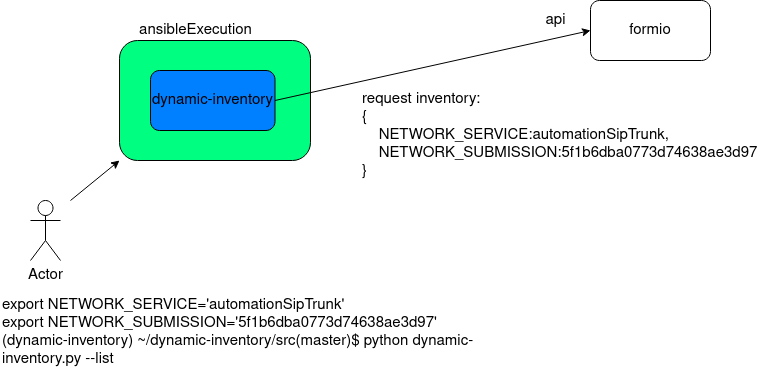

The diagram above was exported from draw.io. Its source (the exported page's mxGraphModel, read from the mxfile embedded in the PNG):
<mxGraphModel dx="1038" dy="529" grid="1" gridSize="10" guides="1" tooltips="1" connect="1" arrows="1" fold="1" page="1" pageScale="1" pageWidth="850" pageHeight="1100" math="0" shadow="0">
  <root>
    <mxCell id="0" />
    <mxCell id="1" parent="0" />
    <mxCell id="Uh_mnT2mrsV7tKV6TAGW-5" value="" style="rounded=1;whiteSpace=wrap;html=1;fillColor=#FFFFFF;" parent="1" vertex="1">
      <mxGeometry x="130" y="500" width="270" height="170" as="geometry" />
    </mxCell>
    <mxCell id="Uh_mnT2mrsV7tKV6TAGW-4" value="" style="rounded=1;whiteSpace=wrap;html=1;fillColor=#00FF80;align=left;" parent="1" vertex="1">
      <mxGeometry x="159" y="520" width="191" height="120" as="geometry" />
    </mxCell>
    <mxCell id="Uh_mnT2mrsV7tKV6TAGW-1" value="airflow" style="rounded=1;whiteSpace=wrap;html=1;fillColor=#009900;" parent="1" vertex="1">
      <mxGeometry x="560" y="430" width="120" height="60" as="geometry" />
    </mxCell>
    <mxCell id="Uh_mnT2mrsV7tKV6TAGW-2" value="formio" style="rounded=1;whiteSpace=wrap;html=1;fillColor=#FFFFFF;" parent="1" vertex="1">
      <mxGeometry x="770" y="600" width="120" height="60" as="geometry" />
    </mxCell>
    <mxCell id="Uh_mnT2mrsV7tKV6TAGW-3" value="dynamic-inventory" style="rounded=1;whiteSpace=wrap;html=1;fillColor=#007FFF;" parent="1" vertex="1">
      <mxGeometry x="190" y="550" width="124.5" height="60" as="geometry" />
    </mxCell>
    <mxCell id="Uh_mnT2mrsV7tKV6TAGW-6" value="workflow context" style="text;html=1;align=center;verticalAlign=middle;resizable=0;points=[];autosize=1;" parent="1" vertex="1">
      <mxGeometry x="290" y="480" width="100" height="20" as="geometry" />
    </mxCell>
    <mxCell id="Uh_mnT2mrsV7tKV6TAGW-7" value="frontend" style="rounded=1;whiteSpace=wrap;html=1;fillColor=#B266FF;" parent="1" vertex="1">
      <mxGeometry x="380" y="260" width="120" height="60" as="geometry" />
    </mxCell>
    <mxCell id="Uh_mnT2mrsV7tKV6TAGW-8" value="Actor" style="shape=umlActor;verticalLabelPosition=bottom;verticalAlign=top;html=1;outlineConnect=0;fillColor=#FFFFFF;" parent="1" vertex="1">
      <mxGeometry x="140" y="170" width="30" height="60" as="geometry" />
    </mxCell>
    <mxCell id="Uh_mnT2mrsV7tKV6TAGW-9" value="" style="endArrow=classic;html=1;entryX=0;entryY=0.25;entryDx=0;entryDy=0;" parent="1" target="Uh_mnT2mrsV7tKV6TAGW-7" edge="1">
      <mxGeometry width="50" height="50" relative="1" as="geometry">
        <mxPoint x="220" y="200" as="sourcePoint" />
        <mxPoint x="450" y="370" as="targetPoint" />
      </mxGeometry>
    </mxCell>
    <mxCell id="Uh_mnT2mrsV7tKV6TAGW-10" value="trigger workflow" style="text;html=1;align=center;verticalAlign=middle;resizable=0;points=[];autosize=1;" parent="1" vertex="1">
      <mxGeometry x="260" y="200" width="100" height="20" as="geometry" />
    </mxCell>
    <mxCell id="Uh_mnT2mrsV7tKV6TAGW-12" value="" style="endArrow=classic;html=1;entryX=0.5;entryY=0;entryDx=0;entryDy=0;exitX=0.5;exitY=1;exitDx=0;exitDy=0;" parent="1" source="Uh_mnT2mrsV7tKV6TAGW-7" target="Uh_mnT2mrsV7tKV6TAGW-1" edge="1">
      <mxGeometry width="50" height="50" relative="1" as="geometry">
        <mxPoint x="230" y="210" as="sourcePoint" />
        <mxPoint x="390" y="285" as="targetPoint" />
      </mxGeometry>
    </mxCell>
    <mxCell id="Uh_mnT2mrsV7tKV6TAGW-14" value="curl -k -X POST https://airflow-dev.cluster.smq.net/api/experimental/dags/&amp;lt;dag_name&amp;gt;/dag_runs &lt;br&gt;\-H 'Cache-Control: no-cache' &lt;br&gt;\-H 'Content-Type: application/json' &lt;br&gt;\-d '{&quot;conf&quot;:&quot;{\&quot;NETWORK_SERVICE\&quot;:\&quot;automationSipTrunk\&quot;,\&quot;NETWORK_SUBMISSION\&quot;:\&quot;5f1b6dba0773d74638ae3d97\&quot;}&quot;}'" style="text;whiteSpace=wrap;html=1;" parent="1" vertex="1">
      <mxGeometry x="540" y="270" width="760" height="60" as="geometry" />
    </mxCell>
    <mxCell id="Uh_mnT2mrsV7tKV6TAGW-15" value="api" style="text;html=1;align=center;verticalAlign=middle;resizable=0;points=[];autosize=1;" parent="1" vertex="1">
      <mxGeometry x="620" y="410" width="30" height="20" as="geometry" />
    </mxCell>
    <mxCell id="Uh_mnT2mrsV7tKV6TAGW-17" value="ansibleOperator (Task)" style="text;html=1;align=center;verticalAlign=middle;resizable=0;points=[];autosize=1;" parent="1" vertex="1">
      <mxGeometry x="165" y="500" width="140" height="20" as="geometry" />
    </mxCell>
    <mxCell id="Uh_mnT2mrsV7tKV6TAGW-18" value="" style="endArrow=classic;html=1;entryX=1;entryY=0.25;entryDx=0;entryDy=0;exitX=0;exitY=1;exitDx=0;exitDy=0;" parent="1" source="Uh_mnT2mrsV7tKV6TAGW-1" target="Uh_mnT2mrsV7tKV6TAGW-5" edge="1">
      <mxGeometry width="50" height="50" relative="1" as="geometry">
        <mxPoint x="450" y="330" as="sourcePoint" />
        <mxPoint x="630" y="440" as="targetPoint" />
      </mxGeometry>
    </mxCell>
    <mxCell id="Uh_mnT2mrsV7tKV6TAGW-20" value="schedule" style="text;html=1;align=center;verticalAlign=middle;resizable=0;points=[];autosize=1;" parent="1" vertex="1">
      <mxGeometry x="450" y="480" width="60" height="20" as="geometry" />
    </mxCell>
    <mxCell id="Uh_mnT2mrsV7tKV6TAGW-21" value="" style="endArrow=classic;html=1;entryX=0;entryY=0.5;entryDx=0;entryDy=0;exitX=1;exitY=0.5;exitDx=0;exitDy=0;" parent="1" source="Uh_mnT2mrsV7tKV6TAGW-3" target="Uh_mnT2mrsV7tKV6TAGW-2" edge="1">
      <mxGeometry width="50" height="50" relative="1" as="geometry">
        <mxPoint x="420" y="580" as="sourcePoint" />
        <mxPoint x="600" y="690" as="targetPoint" />
      </mxGeometry>
    </mxCell>
    <mxCell id="Uh_mnT2mrsV7tKV6TAGW-22" value="api" style="text;html=1;align=center;verticalAlign=middle;resizable=0;points=[];autosize=1;" parent="1" vertex="1">
      <mxGeometry x="730" y="600" width="30" height="20" as="geometry" />
    </mxCell>
    <mxCell id="Uh_mnT2mrsV7tKV6TAGW-23" value="request inventory:&lt;br&gt;&lt;div&gt;{&lt;/div&gt;&lt;div&gt;&amp;nbsp; &amp;nbsp; NETWORK_SERVICE:automationSipTrunk,&lt;/div&gt;&lt;div&gt;&amp;nbsp; &amp;nbsp; NETWORK_SUBMISSION:5f1b6dba0773d74638ae3d97&lt;/div&gt;&lt;div&gt;}&lt;/div&gt;" style="text;html=1;align=left;verticalAlign=middle;resizable=0;points=[];autosize=1;" parent="1" vertex="1">
      <mxGeometry x="425" y="640" width="410" height="80" as="geometry" />
    </mxCell>
  </root>
</mxGraphModel>